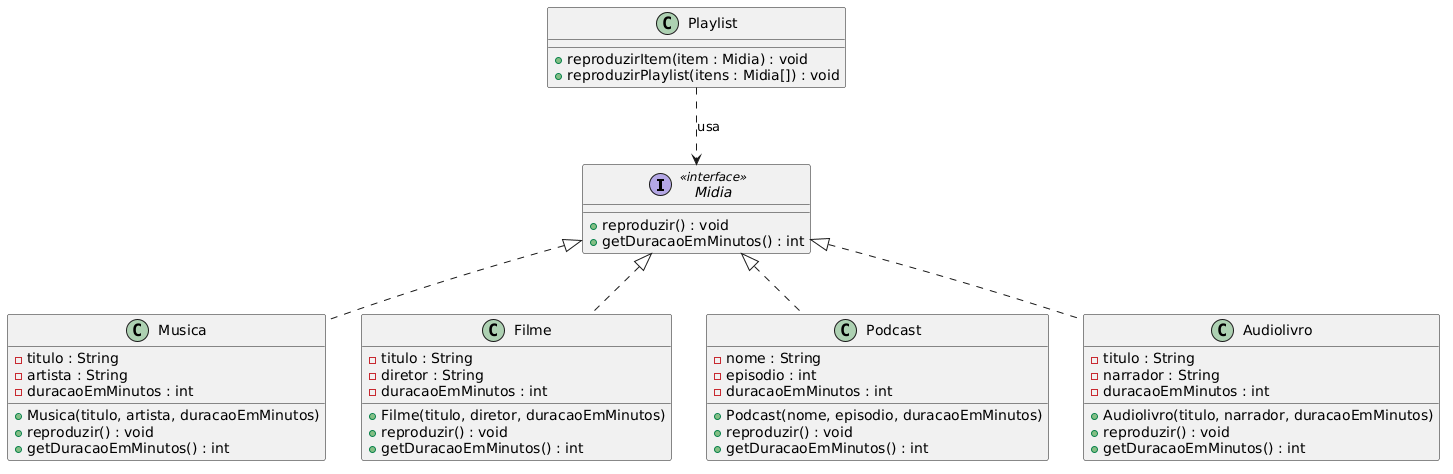

The diagram above was rendered by PlantUML. Its source (embedded in the PNG):
@startuml
interface Midia <<interface>> {
  + reproduzir() : void
  + getDuracaoEmMinutos() : int
}

class Musica {
  - titulo : String
  - artista : String
  - duracaoEmMinutos : int
  + Musica(titulo, artista, duracaoEmMinutos)
  + reproduzir() : void
  + getDuracaoEmMinutos() : int
}

class Filme {
  - titulo : String
  - diretor : String
  - duracaoEmMinutos : int
  + Filme(titulo, diretor, duracaoEmMinutos)
  + reproduzir() : void
  + getDuracaoEmMinutos() : int
}

class Podcast {
  - nome : String
  - episodio : int
  - duracaoEmMinutos : int
  + Podcast(nome, episodio, duracaoEmMinutos)
  + reproduzir() : void
  + getDuracaoEmMinutos() : int
}

class Audiolivro {
  - titulo : String
  - narrador : String
  - duracaoEmMinutos : int
  + Audiolivro(titulo, narrador, duracaoEmMinutos)
  + reproduzir() : void
  + getDuracaoEmMinutos() : int
}

class Playlist {
  + reproduzirItem(item : Midia) : void
  + reproduzirPlaylist(itens : Midia[]) : void
}

Midia <|.. Musica
Midia <|.. Filme
Midia <|.. Podcast
Midia <|.. Audiolivro
Playlist ..> Midia : usa
@enduml